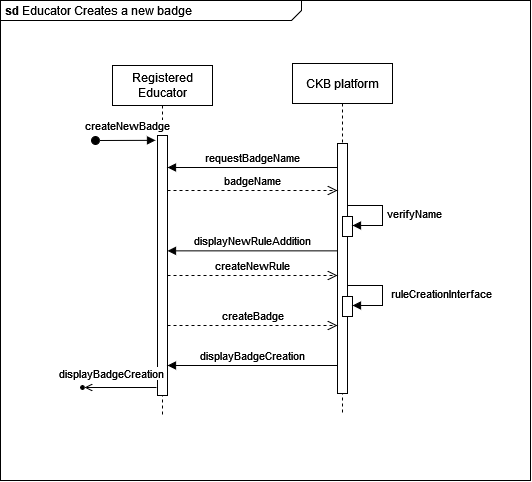

The diagram above was exported from draw.io. Its source (the exported page's mxGraphModel, read from the mxfile embedded in the PNG):
<mxGraphModel dx="1917" dy="709" grid="1" gridSize="10" guides="1" tooltips="1" connect="1" arrows="1" fold="1" page="1" pageScale="1" pageWidth="850" pageHeight="1100" math="0" shadow="0">
  <root>
    <mxCell id="0" />
    <mxCell id="1" parent="0" />
    <mxCell id="-BKpx1BgmNJZOii9PKZd-23" value="&lt;p style=&quot;margin:0px;margin-top:4px;margin-left:5px;text-align:left;&quot;&gt;&lt;b&gt;sd&lt;/b&gt; Educator Creates a new badge&lt;br&gt;&lt;/p&gt;" style="html=1;shape=mxgraph.sysml.package;overflow=fill;labelX=301;align=left;spacingLeft=5;verticalAlign=top;spacingTop=-3;" vertex="1" parent="1">
      <mxGeometry x="-380" y="847" width="530" height="480" as="geometry" />
    </mxCell>
    <mxCell id="-BKpx1BgmNJZOii9PKZd-174" value="Registered Educator" style="shape=umlLifeline;perimeter=lifelinePerimeter;whiteSpace=wrap;html=1;container=0;dropTarget=0;collapsible=0;recursiveResize=0;outlineConnect=0;portConstraint=eastwest;newEdgeStyle={&quot;edgeStyle&quot;:&quot;elbowEdgeStyle&quot;,&quot;elbow&quot;:&quot;vertical&quot;,&quot;curved&quot;:0,&quot;rounded&quot;:0};" vertex="1" parent="1">
      <mxGeometry x="-268" y="912" width="100" height="350" as="geometry" />
    </mxCell>
    <mxCell id="-BKpx1BgmNJZOii9PKZd-175" value="" style="html=1;points=[];perimeter=orthogonalPerimeter;outlineConnect=0;targetShapes=umlLifeline;portConstraint=eastwest;newEdgeStyle={&quot;edgeStyle&quot;:&quot;elbowEdgeStyle&quot;,&quot;elbow&quot;:&quot;vertical&quot;,&quot;curved&quot;:0,&quot;rounded&quot;:0};" vertex="1" parent="-BKpx1BgmNJZOii9PKZd-174">
      <mxGeometry x="45" y="70" width="10" height="260" as="geometry" />
    </mxCell>
    <mxCell id="-BKpx1BgmNJZOii9PKZd-176" value="createNewBadge" style="html=1;verticalAlign=bottom;startArrow=oval;endArrow=block;startSize=8;edgeStyle=elbowEdgeStyle;elbow=vertical;curved=0;rounded=0;" edge="1" parent="-BKpx1BgmNJZOii9PKZd-174">
      <mxGeometry x="0.0642" y="5" relative="1" as="geometry">
        <mxPoint x="-17" y="75" as="sourcePoint" />
        <mxPoint x="42.99999999999977" y="75.13793103448279" as="targetPoint" />
        <mxPoint as="offset" />
      </mxGeometry>
    </mxCell>
    <mxCell id="-BKpx1BgmNJZOii9PKZd-177" value="CKB platform" style="shape=umlLifeline;perimeter=lifelinePerimeter;whiteSpace=wrap;html=1;container=0;dropTarget=0;collapsible=0;recursiveResize=0;outlineConnect=0;portConstraint=eastwest;newEdgeStyle={&quot;edgeStyle&quot;:&quot;elbowEdgeStyle&quot;,&quot;elbow&quot;:&quot;vertical&quot;,&quot;curved&quot;:0,&quot;rounded&quot;:0};" vertex="1" parent="1">
      <mxGeometry x="-88" y="910" width="100" height="352" as="geometry" />
    </mxCell>
    <mxCell id="-BKpx1BgmNJZOii9PKZd-178" value="" style="html=1;points=[];perimeter=orthogonalPerimeter;outlineConnect=0;targetShapes=umlLifeline;portConstraint=eastwest;newEdgeStyle={&quot;edgeStyle&quot;:&quot;elbowEdgeStyle&quot;,&quot;elbow&quot;:&quot;vertical&quot;,&quot;curved&quot;:0,&quot;rounded&quot;:0};" vertex="1" parent="-BKpx1BgmNJZOii9PKZd-177">
      <mxGeometry x="45" y="80" width="10" height="250" as="geometry" />
    </mxCell>
    <mxCell id="-BKpx1BgmNJZOii9PKZd-179" value="" style="html=1;points=[];perimeter=orthogonalPerimeter;outlineConnect=0;targetShapes=umlLifeline;portConstraint=eastwest;newEdgeStyle={&quot;edgeStyle&quot;:&quot;elbowEdgeStyle&quot;,&quot;elbow&quot;:&quot;vertical&quot;,&quot;curved&quot;:0,&quot;rounded&quot;:0};" vertex="1" parent="-BKpx1BgmNJZOii9PKZd-177">
      <mxGeometry x="50" y="153" width="10" height="20" as="geometry" />
    </mxCell>
    <mxCell id="-BKpx1BgmNJZOii9PKZd-180" value="" style="html=1;points=[];perimeter=orthogonalPerimeter;outlineConnect=0;targetShapes=umlLifeline;portConstraint=eastwest;newEdgeStyle={&quot;edgeStyle&quot;:&quot;elbowEdgeStyle&quot;,&quot;elbow&quot;:&quot;vertical&quot;,&quot;curved&quot;:0,&quot;rounded&quot;:0};" vertex="1" parent="-BKpx1BgmNJZOii9PKZd-177">
      <mxGeometry x="50" y="233" width="10" height="20" as="geometry" />
    </mxCell>
    <mxCell id="-BKpx1BgmNJZOii9PKZd-181" value="" style="html=1;verticalAlign=bottom;endArrow=block;edgeStyle=elbowEdgeStyle;elbow=horizontal;curved=0;rounded=0;" edge="1" parent="-BKpx1BgmNJZOii9PKZd-177">
      <mxGeometry relative="1" as="geometry">
        <mxPoint x="55" y="222" as="sourcePoint" />
        <Array as="points">
          <mxPoint x="90" y="222" />
        </Array>
        <mxPoint x="60" y="242" as="targetPoint" />
      </mxGeometry>
    </mxCell>
    <mxCell id="-BKpx1BgmNJZOii9PKZd-182" value="ruleCreationInterface" style="edgeLabel;html=1;align=center;verticalAlign=middle;resizable=0;points=[];" vertex="1" connectable="0" parent="-BKpx1BgmNJZOii9PKZd-181">
      <mxGeometry x="0.0165" y="-1" relative="1" as="geometry">
        <mxPoint x="60" y="-1" as="offset" />
      </mxGeometry>
    </mxCell>
    <mxCell id="-BKpx1BgmNJZOii9PKZd-183" value="" style="html=1;verticalAlign=bottom;endArrow=block;edgeStyle=elbowEdgeStyle;elbow=horizontal;curved=0;rounded=0;" edge="1" parent="1">
      <mxGeometry relative="1" as="geometry">
        <mxPoint x="-33" y="1052" as="sourcePoint" />
        <Array as="points">
          <mxPoint x="2" y="1052" />
        </Array>
        <mxPoint x="-28" y="1072" as="targetPoint" />
      </mxGeometry>
    </mxCell>
    <mxCell id="-BKpx1BgmNJZOii9PKZd-184" value="verifyName" style="edgeLabel;html=1;align=center;verticalAlign=middle;resizable=0;points=[];" vertex="1" connectable="0" parent="-BKpx1BgmNJZOii9PKZd-183">
      <mxGeometry x="0.0165" y="-1" relative="1" as="geometry">
        <mxPoint x="33" y="-1" as="offset" />
      </mxGeometry>
    </mxCell>
    <mxCell id="-BKpx1BgmNJZOii9PKZd-185" value="requestBadgeName" style="html=1;verticalAlign=bottom;endArrow=block;edgeStyle=elbowEdgeStyle;elbow=horizontal;curved=0;rounded=0;" edge="1" parent="1" source="-BKpx1BgmNJZOii9PKZd-178" target="-BKpx1BgmNJZOii9PKZd-175">
      <mxGeometry relative="1" as="geometry">
        <mxPoint x="-48" y="1014" as="sourcePoint" />
        <Array as="points">
          <mxPoint x="-123" y="1014" />
        </Array>
        <mxPoint x="-213" y="1014" as="targetPoint" />
      </mxGeometry>
    </mxCell>
    <mxCell id="-BKpx1BgmNJZOii9PKZd-186" value="badgeName" style="html=1;verticalAlign=bottom;endArrow=open;dashed=1;endSize=8;edgeStyle=elbowEdgeStyle;elbow=vertical;curved=0;rounded=0;" edge="1" parent="1">
      <mxGeometry x="-0.002" relative="1" as="geometry">
        <mxPoint x="-43" y="1037" as="targetPoint" />
        <Array as="points">
          <mxPoint x="-128" y="1037" />
        </Array>
        <mxPoint x="-213" y="1037" as="sourcePoint" />
        <mxPoint as="offset" />
      </mxGeometry>
    </mxCell>
    <mxCell id="-BKpx1BgmNJZOii9PKZd-187" value="displayNewRuleAddition" style="html=1;verticalAlign=bottom;endArrow=block;edgeStyle=elbowEdgeStyle;elbow=horizontal;curved=0;rounded=0;" edge="1" parent="1">
      <mxGeometry x="-0.002" relative="1" as="geometry">
        <mxPoint x="-43" y="1097.3600000000001" as="sourcePoint" />
        <Array as="points">
          <mxPoint x="-123" y="1097.3600000000001" />
        </Array>
        <mxPoint x="-213" y="1097.3600000000001" as="targetPoint" />
        <mxPoint as="offset" />
      </mxGeometry>
    </mxCell>
    <mxCell id="-BKpx1BgmNJZOii9PKZd-188" value="createNewRule" style="html=1;verticalAlign=bottom;endArrow=open;dashed=1;endSize=8;edgeStyle=elbowEdgeStyle;elbow=vertical;curved=0;rounded=0;" edge="1" parent="1">
      <mxGeometry relative="1" as="geometry">
        <mxPoint x="-43" y="1122" as="targetPoint" />
        <Array as="points">
          <mxPoint x="-128" y="1122" />
        </Array>
        <mxPoint x="-213" y="1122" as="sourcePoint" />
      </mxGeometry>
    </mxCell>
    <mxCell id="-BKpx1BgmNJZOii9PKZd-189" value="createBadge" style="html=1;verticalAlign=bottom;endArrow=open;dashed=1;endSize=8;edgeStyle=elbowEdgeStyle;elbow=vertical;curved=0;rounded=0;" edge="1" parent="1">
      <mxGeometry relative="1" as="geometry">
        <mxPoint x="-43" y="1172" as="targetPoint" />
        <Array as="points">
          <mxPoint x="-128" y="1172" />
        </Array>
        <mxPoint x="-213" y="1172" as="sourcePoint" />
      </mxGeometry>
    </mxCell>
    <mxCell id="-BKpx1BgmNJZOii9PKZd-190" value="displayBadgeCreation" style="html=1;verticalAlign=bottom;endArrow=block;edgeStyle=elbowEdgeStyle;elbow=horizontal;curved=0;rounded=0;" edge="1" parent="1">
      <mxGeometry relative="1" as="geometry">
        <mxPoint x="-43" y="1212" as="sourcePoint" />
        <Array as="points">
          <mxPoint x="-123" y="1212" />
        </Array>
        <mxPoint x="-213" y="1212" as="targetPoint" />
      </mxGeometry>
    </mxCell>
    <mxCell id="-BKpx1BgmNJZOii9PKZd-191" value="" style="endArrow=open;html=1;rounded=0;align=center;verticalAlign=top;endFill=0;labelBackgroundColor=none;endSize=6;entryX=1;entryY=0.5;entryDx=0;entryDy=0;" edge="1" parent="1">
      <mxGeometry relative="1" as="geometry">
        <mxPoint x="-224" y="1234" as="sourcePoint" />
        <mxPoint x="-296" y="1234" as="targetPoint" />
      </mxGeometry>
    </mxCell>
    <mxCell id="-BKpx1BgmNJZOii9PKZd-192" value="displayBadgeCreation" style="edgeLabel;html=1;align=center;verticalAlign=middle;resizable=0;points=[];" vertex="1" connectable="0" parent="-BKpx1BgmNJZOii9PKZd-191">
      <mxGeometry x="-0.0317" y="-1" relative="1" as="geometry">
        <mxPoint x="-10" y="-13" as="offset" />
      </mxGeometry>
    </mxCell>
    <mxCell id="-BKpx1BgmNJZOii9PKZd-193" value="" style="ellipse;html=1;fillColor=strokeColor;direction=east;" vertex="1" parent="1">
      <mxGeometry x="-300" y="1232" width="4" height="4" as="geometry" />
    </mxCell>
  </root>
</mxGraphModel>